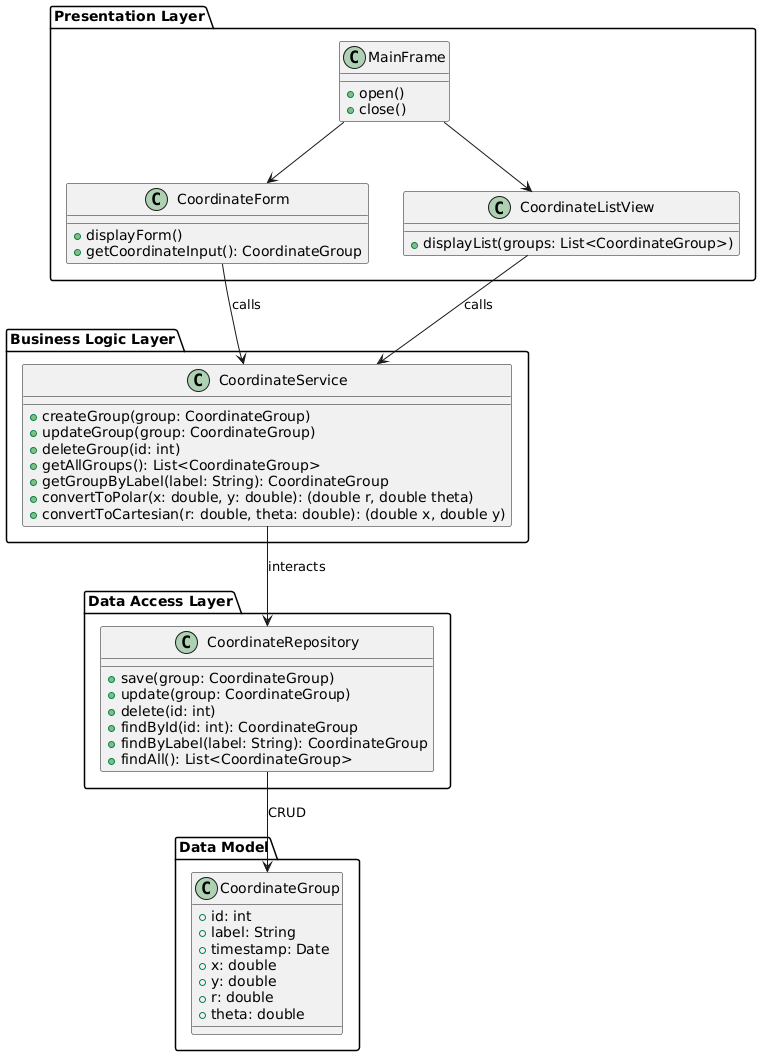

The diagram above was rendered by PlantUML. Its source (embedded in the PNG):
@startuml
package "Presentation Layer" {
    class MainFrame {
        + open()
        + close()
    }
    class CoordinateForm {
        + displayForm()
        + getCoordinateInput(): CoordinateGroup
    }
    class CoordinateListView {
        + displayList(groups: List<CoordinateGroup>)
    }
}

package "Business Logic Layer" {
    class CoordinateService {
        + createGroup(group: CoordinateGroup)
        + updateGroup(group: CoordinateGroup)
        + deleteGroup(id: int)
        + getAllGroups(): List<CoordinateGroup>
        + getGroupByLabel(label: String): CoordinateGroup
        + convertToPolar(x: double, y: double): (double r, double theta)
        + convertToCartesian(r: double, theta: double): (double x, double y)
    }
}

package "Data Access Layer" {
    class CoordinateRepository {
        + save(group: CoordinateGroup)
        + update(group: CoordinateGroup)
        + delete(id: int)
        + findById(id: int): CoordinateGroup
        + findByLabel(label: String): CoordinateGroup
        + findAll(): List<CoordinateGroup>
    }
}

package "Data Model" {
    class CoordinateGroup {
        + id: int
        + label: String
        + timestamp: Date
        + x: double
        + y: double
        + r: double
        + theta: double
    }
}

MainFrame --> CoordinateForm
MainFrame --> CoordinateListView
CoordinateForm --> CoordinateService : calls
CoordinateListView --> CoordinateService : calls
CoordinateService --> CoordinateRepository : interacts
CoordinateRepository --> CoordinateGroup : CRUD
@enduml